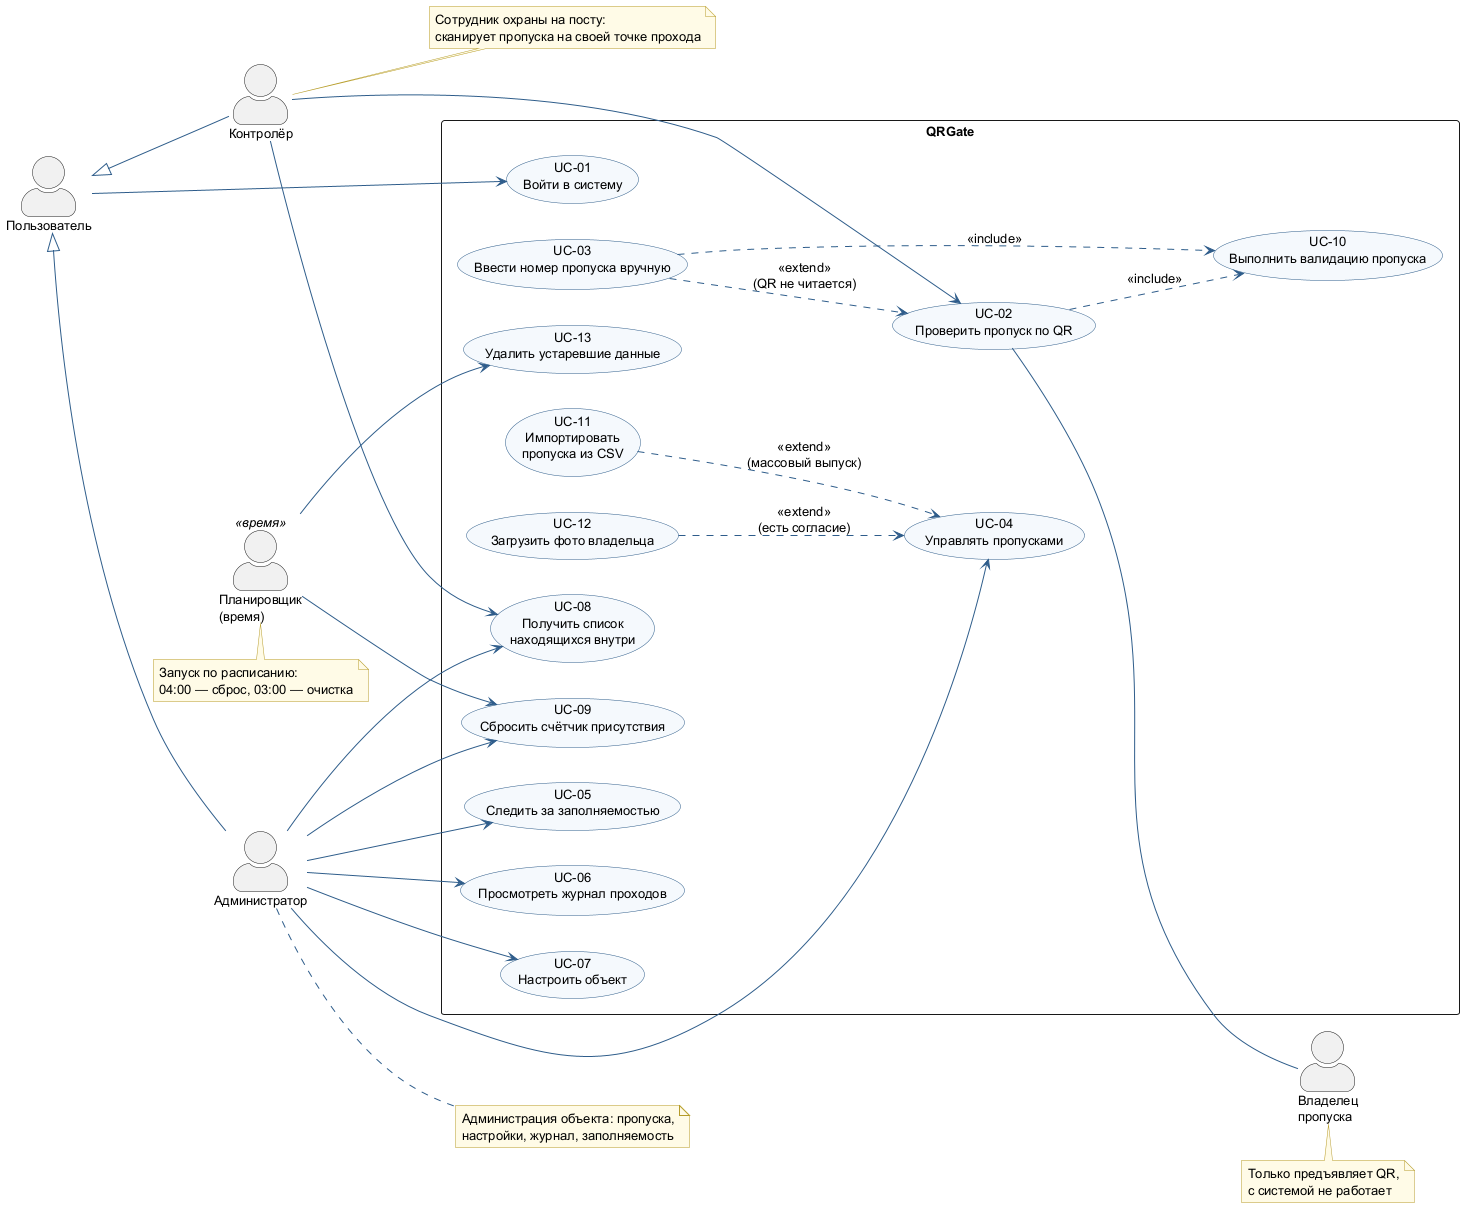

The diagram above was rendered by PlantUML. Its source (embedded in the PNG):
@startuml usecase-diagram
' Модель вариантов использования QRGate (uml/use-cases.md, SDD 013-use-cases)
' Описание актёров и прецедентов (предусловия, потоки, постусловия) — uml/use-cases.md
skinparam defaultFontName "DejaVu Sans"
skinparam defaultFontSize 13
skinparam shadowing false
skinparam actorStyle awesome
skinparam packageStyle rectangle
skinparam usecase {
  BackgroundColor #F4F8FC
  BorderColor #2F5D8A
  ArrowColor #2F5D8A
}
skinparam note {
  BackgroundColor #FFFBE6
  BorderColor #B59B2A
}
left to right direction

actor "Пользователь" as User
actor "Контролёр" as Controller
actor "Администратор" as Admin
actor "Владелец\nпропуска" as Holder
actor "Планировщик\n(время)" as Timer <<время>>

Controller -up-|> User
Admin -up-|> User

rectangle "QRGate" {
  usecase "UC-01\nВойти в систему" as UC01
  usecase "UC-02\nПроверить пропуск по QR" as UC02
  usecase "UC-03\nВвести номер пропуска вручную" as UC03
  usecase "UC-10\nВыполнить валидацию пропуска" as UC10
  usecase "UC-08\nПолучить список\nнаходящихся внутри" as UC08
  usecase "UC-04\nУправлять пропусками" as UC04
  usecase "UC-11\nИмпортировать\nпропуска из CSV" as UC11
  usecase "UC-12\nЗагрузить фото владельца" as UC12
  usecase "UC-05\nСледить за заполняемостью" as UC05
  usecase "UC-06\nПросмотреть журнал проходов" as UC06
  usecase "UC-07\nНастроить объект" as UC07
  usecase "UC-09\nСбросить счётчик присутствия" as UC09
  usecase "UC-13\nУдалить устаревшие данные" as UC13
}

User --> UC01
Controller --> UC02
Controller --> UC08
Admin --> UC04
Admin --> UC05
Admin --> UC06
Admin --> UC07
Admin --> UC08
Admin --> UC09
Timer --> UC09
Timer --> UC13
UC02 -- Holder

UC02 ..> UC10 : <<include>>
UC03 ..> UC10 : <<include>>
UC03 ..> UC02 : <<extend>>\n(QR не читается)
UC11 ..> UC04 : <<extend>>\n(массовый выпуск)
UC12 ..> UC04 : <<extend>>\n(есть согласие)

note right of Controller
  Сотрудник охраны на посту:
  сканирует пропуска на своей точке прохода
end note
note right of Admin
  Администрация объекта: пропуска,
  настройки, журнал, заполняемость
end note
note bottom of Holder
  Только предъявляет QR,
  с системой не работает
end note
note bottom of Timer
  Запуск по расписанию:
  04:00 — сброс, 03:00 — очистка
end note
@enduml